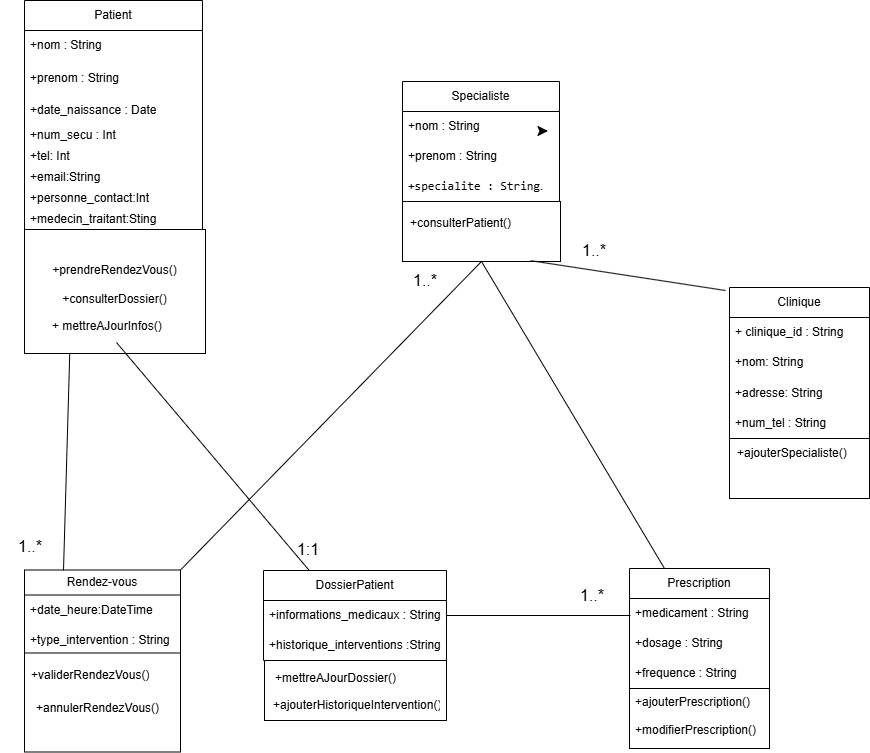

The diagram above was exported from draw.io. Its source (the exported page's mxGraphModel, read from the mxfile embedded in the PNG):
<mxGraphModel dx="1594" dy="858" grid="0" gridSize="10" guides="1" tooltips="1" connect="1" arrows="1" fold="1" page="0" pageScale="1" pageWidth="827" pageHeight="1169" math="0" shadow="0">
  <root>
    <mxCell id="0" />
    <mxCell id="1" parent="0" />
    <mxCell id="4800EvenVea0gAXNY4cw-15" style="edgeStyle=none;curved=1;rounded=0;orthogonalLoop=1;jettySize=auto;html=1;fontSize=12;startSize=8;endSize=8;" parent="1" edge="1">
      <mxGeometry relative="1" as="geometry">
        <mxPoint x="104.5" y="32.5" as="targetPoint" />
        <mxPoint x="103" y="32.5" as="sourcePoint" />
      </mxGeometry>
    </mxCell>
    <mxCell id="4800EvenVea0gAXNY4cw-11" value="Patient" style="swimlane;fontStyle=0;childLayout=stackLayout;horizontal=1;startSize=30;horizontalStack=0;resizeParent=1;resizeParentMax=0;resizeLast=0;collapsible=1;marginBottom=0;whiteSpace=wrap;html=1;" parent="1" vertex="1">
      <mxGeometry x="-419" y="-98" width="178" height="229" as="geometry">
        <mxRectangle x="-419" y="-98" width="72" height="30" as="alternateBounds" />
      </mxGeometry>
    </mxCell>
    <mxCell id="4800EvenVea0gAXNY4cw-12" value="+nom : String" style="text;strokeColor=none;fillColor=none;align=left;verticalAlign=middle;spacingLeft=4;spacingRight=4;overflow=hidden;points=[[0,0.5],[1,0.5]];portConstraint=eastwest;rotatable=0;whiteSpace=wrap;html=1;" parent="4800EvenVea0gAXNY4cw-11" vertex="1">
      <mxGeometry y="30" width="178" height="30" as="geometry" />
    </mxCell>
    <mxCell id="4800EvenVea0gAXNY4cw-13" value="+prenom : String" style="text;strokeColor=none;fillColor=none;align=left;verticalAlign=middle;spacingLeft=4;spacingRight=4;overflow=hidden;points=[[0,0.5],[1,0.5]];portConstraint=eastwest;rotatable=0;whiteSpace=wrap;html=1;" parent="4800EvenVea0gAXNY4cw-11" vertex="1">
      <mxGeometry y="60" width="178" height="36" as="geometry" />
    </mxCell>
    <mxCell id="4800EvenVea0gAXNY4cw-28" value="+date_naissance : Date" style="text;strokeColor=none;fillColor=none;align=left;verticalAlign=middle;spacingLeft=4;spacingRight=4;overflow=hidden;points=[[0,0.5],[1,0.5]];portConstraint=eastwest;rotatable=0;whiteSpace=wrap;html=1;" parent="4800EvenVea0gAXNY4cw-11" vertex="1">
      <mxGeometry y="96" width="178" height="28" as="geometry" />
    </mxCell>
    <mxCell id="4800EvenVea0gAXNY4cw-14" value="+num_secu : Int" style="text;strokeColor=none;fillColor=none;align=left;verticalAlign=middle;spacingLeft=4;spacingRight=4;overflow=hidden;points=[[0,0.5],[1,0.5]];portConstraint=eastwest;rotatable=0;whiteSpace=wrap;html=1;" parent="4800EvenVea0gAXNY4cw-11" vertex="1">
      <mxGeometry y="124" width="178" height="21" as="geometry" />
    </mxCell>
    <mxCell id="4800EvenVea0gAXNY4cw-94" value="+tel: Int" style="text;strokeColor=none;fillColor=none;align=left;verticalAlign=middle;spacingLeft=4;spacingRight=4;overflow=hidden;points=[[0,0.5],[1,0.5]];portConstraint=eastwest;rotatable=0;whiteSpace=wrap;html=1;" parent="4800EvenVea0gAXNY4cw-11" vertex="1">
      <mxGeometry y="145" width="178" height="21" as="geometry" />
    </mxCell>
    <mxCell id="4800EvenVea0gAXNY4cw-95" value="+email:String" style="text;strokeColor=none;fillColor=none;align=left;verticalAlign=middle;spacingLeft=4;spacingRight=4;overflow=hidden;points=[[0,0.5],[1,0.5]];portConstraint=eastwest;rotatable=0;whiteSpace=wrap;html=1;" parent="4800EvenVea0gAXNY4cw-11" vertex="1">
      <mxGeometry y="166" width="178" height="21" as="geometry" />
    </mxCell>
    <mxCell id="4800EvenVea0gAXNY4cw-96" value="+personne_contact:Int" style="text;strokeColor=none;fillColor=none;align=left;verticalAlign=middle;spacingLeft=4;spacingRight=4;overflow=hidden;points=[[0,0.5],[1,0.5]];portConstraint=eastwest;rotatable=0;whiteSpace=wrap;html=1;" parent="4800EvenVea0gAXNY4cw-11" vertex="1">
      <mxGeometry y="187" width="178" height="21" as="geometry" />
    </mxCell>
    <mxCell id="4800EvenVea0gAXNY4cw-97" value="+medecin_traitant:Sting" style="text;strokeColor=none;fillColor=none;align=left;verticalAlign=middle;spacingLeft=4;spacingRight=4;overflow=hidden;points=[[0,0.5],[1,0.5]];portConstraint=eastwest;rotatable=0;whiteSpace=wrap;html=1;" parent="4800EvenVea0gAXNY4cw-11" vertex="1">
      <mxGeometry y="208" width="178" height="21" as="geometry" />
    </mxCell>
    <mxCell id="4800EvenVea0gAXNY4cw-29" value="&lt;div&gt;&lt;br&gt;&lt;/div&gt;&lt;font style=&quot;vertical-align: inherit;&quot;&gt;&lt;font style=&quot;vertical-align: inherit;&quot;&gt;+prendreRendezVous()&lt;/font&gt;&lt;/font&gt;&lt;div&gt;&lt;span style=&quot;background-color: initial;&quot;&gt;&lt;br&gt;&lt;/span&gt;&lt;/div&gt;&lt;div&gt;&lt;span style=&quot;background-color: initial;&quot;&gt;&lt;font style=&quot;vertical-align: inherit;&quot;&gt;&lt;font style=&quot;vertical-align: inherit;&quot;&gt;+consulterDossier()&lt;/font&gt;&lt;/font&gt;&lt;/span&gt;&lt;div&gt;&lt;div&gt;&lt;br&gt;&lt;/div&gt;&lt;div&gt;&lt;br&gt;&lt;/div&gt;&lt;/div&gt;&lt;/div&gt;" style="rounded=0;whiteSpace=wrap;html=1;" parent="1" vertex="1">
      <mxGeometry x="-419" y="131" width="181" height="124" as="geometry" />
    </mxCell>
    <mxCell id="4800EvenVea0gAXNY4cw-31" value="Rendez-vous" style="swimlane;fontStyle=0;childLayout=stackLayout;horizontal=1;startSize=25;horizontalStack=0;resizeParent=1;resizeParentMax=0;resizeLast=0;collapsible=1;marginBottom=0;whiteSpace=wrap;html=1;" parent="1" vertex="1">
      <mxGeometry x="-419" y="471.5" width="156" height="85" as="geometry" />
    </mxCell>
    <mxCell id="4800EvenVea0gAXNY4cw-32" value="+date_heure:DateTime" style="text;strokeColor=none;fillColor=none;align=left;verticalAlign=middle;spacingLeft=4;spacingRight=4;overflow=hidden;points=[[0,0.5],[1,0.5]];portConstraint=eastwest;rotatable=0;whiteSpace=wrap;html=1;" parent="4800EvenVea0gAXNY4cw-31" vertex="1">
      <mxGeometry y="25" width="156" height="30" as="geometry" />
    </mxCell>
    <mxCell id="4800EvenVea0gAXNY4cw-34" value="+type_intervention : String" style="text;strokeColor=none;fillColor=none;align=left;verticalAlign=middle;spacingLeft=4;spacingRight=4;overflow=hidden;points=[[0,0.5],[1,0.5]];portConstraint=eastwest;rotatable=0;whiteSpace=wrap;html=1;" parent="4800EvenVea0gAXNY4cw-31" vertex="1">
      <mxGeometry y="55" width="156" height="30" as="geometry" />
    </mxCell>
    <mxCell id="4800EvenVea0gAXNY4cw-36" value="" style="rounded=0;whiteSpace=wrap;html=1;" parent="1" vertex="1">
      <mxGeometry x="-419" y="554.5" width="156" height="99" as="geometry" />
    </mxCell>
    <mxCell id="4800EvenVea0gAXNY4cw-37" value="+validerRendezVous()" style="text;strokeColor=none;fillColor=none;align=left;verticalAlign=middle;spacingLeft=4;spacingRight=4;overflow=hidden;points=[[0,0.5],[1,0.5]];portConstraint=eastwest;rotatable=0;whiteSpace=wrap;html=1;" parent="1" vertex="1">
      <mxGeometry x="-418" y="562" width="155" height="30" as="geometry" />
    </mxCell>
    <mxCell id="4800EvenVea0gAXNY4cw-38" value="DossierPatient" style="swimlane;fontStyle=0;childLayout=stackLayout;horizontal=1;startSize=30;horizontalStack=0;resizeParent=1;resizeParentMax=0;resizeLast=0;collapsible=1;marginBottom=0;whiteSpace=wrap;html=1;" parent="1" vertex="1">
      <mxGeometry x="-180" y="472" width="183" height="90" as="geometry" />
    </mxCell>
    <mxCell id="4800EvenVea0gAXNY4cw-39" value="+informations_medicaux : String" style="text;strokeColor=none;fillColor=none;align=left;verticalAlign=middle;spacingLeft=4;spacingRight=4;overflow=hidden;points=[[0,0.5],[1,0.5]];portConstraint=eastwest;rotatable=0;whiteSpace=wrap;html=1;" parent="4800EvenVea0gAXNY4cw-38" vertex="1">
      <mxGeometry y="30" width="183" height="30" as="geometry" />
    </mxCell>
    <mxCell id="4800EvenVea0gAXNY4cw-40" value="+historique_interventions :String" style="text;strokeColor=none;fillColor=none;align=left;verticalAlign=middle;spacingLeft=4;spacingRight=4;overflow=hidden;points=[[0,0.5],[1,0.5]];portConstraint=eastwest;rotatable=0;whiteSpace=wrap;html=1;" parent="4800EvenVea0gAXNY4cw-38" vertex="1">
      <mxGeometry y="60" width="183" height="30" as="geometry" />
    </mxCell>
    <mxCell id="4800EvenVea0gAXNY4cw-42" value="Prescription" style="swimlane;fontStyle=0;childLayout=stackLayout;horizontal=1;startSize=30;horizontalStack=0;resizeParent=1;resizeParentMax=0;resizeLast=0;collapsible=1;marginBottom=0;whiteSpace=wrap;html=1;" parent="1" vertex="1">
      <mxGeometry x="186" y="470" width="140" height="120" as="geometry" />
    </mxCell>
    <mxCell id="4800EvenVea0gAXNY4cw-43" value="+medicament : String" style="text;strokeColor=none;fillColor=none;align=left;verticalAlign=middle;spacingLeft=4;spacingRight=4;overflow=hidden;points=[[0,0.5],[1,0.5]];portConstraint=eastwest;rotatable=0;whiteSpace=wrap;html=1;" parent="4800EvenVea0gAXNY4cw-42" vertex="1">
      <mxGeometry y="30" width="140" height="30" as="geometry" />
    </mxCell>
    <mxCell id="4800EvenVea0gAXNY4cw-44" value="+dosage : String" style="text;strokeColor=none;fillColor=none;align=left;verticalAlign=middle;spacingLeft=4;spacingRight=4;overflow=hidden;points=[[0,0.5],[1,0.5]];portConstraint=eastwest;rotatable=0;whiteSpace=wrap;html=1;" parent="4800EvenVea0gAXNY4cw-42" vertex="1">
      <mxGeometry y="60" width="140" height="30" as="geometry" />
    </mxCell>
    <mxCell id="4800EvenVea0gAXNY4cw-45" value="+frequence : String" style="text;strokeColor=none;fillColor=none;align=left;verticalAlign=middle;spacingLeft=4;spacingRight=4;overflow=hidden;points=[[0,0.5],[1,0.5]];portConstraint=eastwest;rotatable=0;whiteSpace=wrap;html=1;" parent="4800EvenVea0gAXNY4cw-42" vertex="1">
      <mxGeometry y="90" width="140" height="30" as="geometry" />
    </mxCell>
    <mxCell id="4800EvenVea0gAXNY4cw-46" value="" style="rounded=0;whiteSpace=wrap;html=1;" parent="1" vertex="1">
      <mxGeometry x="-179" y="562" width="182" height="60" as="geometry" />
    </mxCell>
    <mxCell id="4800EvenVea0gAXNY4cw-47" value="+mettreAJourDossier()" style="text;strokeColor=none;fillColor=none;align=left;verticalAlign=middle;spacingLeft=4;spacingRight=4;overflow=hidden;points=[[0,0.5],[1,0.5]];portConstraint=eastwest;rotatable=0;whiteSpace=wrap;html=1;" parent="1" vertex="1">
      <mxGeometry x="-174" y="565" width="177" height="30" as="geometry" />
    </mxCell>
    <mxCell id="4800EvenVea0gAXNY4cw-48" value="" style="rounded=0;whiteSpace=wrap;html=1;" parent="1" vertex="1">
      <mxGeometry x="186" y="590" width="140" height="60" as="geometry" />
    </mxCell>
    <mxCell id="4800EvenVea0gAXNY4cw-49" value="+ajouterPrescription()" style="text;strokeColor=none;fillColor=none;align=left;verticalAlign=middle;spacingLeft=4;spacingRight=4;overflow=hidden;points=[[0,0.5],[1,0.5]];portConstraint=eastwest;rotatable=0;whiteSpace=wrap;html=1;" parent="1" vertex="1">
      <mxGeometry x="186" y="589" width="140" height="30" as="geometry" />
    </mxCell>
    <mxCell id="4800EvenVea0gAXNY4cw-50" value="Specialiste" style="swimlane;fontStyle=0;childLayout=stackLayout;horizontal=1;startSize=30;horizontalStack=0;resizeParent=1;resizeParentMax=0;resizeLast=0;collapsible=1;marginBottom=0;whiteSpace=wrap;html=1;" parent="1" vertex="1">
      <mxGeometry x="-41" y="-17" width="157" height="120" as="geometry" />
    </mxCell>
    <mxCell id="4800EvenVea0gAXNY4cw-51" value="+nom : String" style="text;strokeColor=none;fillColor=none;align=left;verticalAlign=middle;spacingLeft=4;spacingRight=4;overflow=hidden;points=[[0,0.5],[1,0.5]];portConstraint=eastwest;rotatable=0;whiteSpace=wrap;html=1;" parent="4800EvenVea0gAXNY4cw-50" vertex="1">
      <mxGeometry y="30" width="157" height="30" as="geometry" />
    </mxCell>
    <mxCell id="4800EvenVea0gAXNY4cw-52" value="+prenom : String" style="text;strokeColor=none;fillColor=none;align=left;verticalAlign=middle;spacingLeft=4;spacingRight=4;overflow=hidden;points=[[0,0.5],[1,0.5]];portConstraint=eastwest;rotatable=0;whiteSpace=wrap;html=1;" parent="4800EvenVea0gAXNY4cw-50" vertex="1">
      <mxGeometry y="60" width="157" height="30" as="geometry" />
    </mxCell>
    <mxCell id="4800EvenVea0gAXNY4cw-53" value="&lt;code&gt;+specialite : String&lt;/code&gt;." style="text;strokeColor=none;fillColor=none;align=left;verticalAlign=middle;spacingLeft=4;spacingRight=4;overflow=hidden;points=[[0,0.5],[1,0.5]];portConstraint=eastwest;rotatable=0;whiteSpace=wrap;html=1;" parent="4800EvenVea0gAXNY4cw-50" vertex="1">
      <mxGeometry y="90" width="157" height="30" as="geometry" />
    </mxCell>
    <mxCell id="4800EvenVea0gAXNY4cw-54" value="" style="rounded=0;whiteSpace=wrap;html=1;" parent="1" vertex="1">
      <mxGeometry x="-41" y="103" width="158" height="60" as="geometry" />
    </mxCell>
    <mxCell id="4800EvenVea0gAXNY4cw-55" value="+consulterPatient()" style="text;strokeColor=none;fillColor=none;align=left;verticalAlign=middle;spacingLeft=4;spacingRight=4;overflow=hidden;points=[[0,0.5],[1,0.5]];portConstraint=eastwest;rotatable=0;whiteSpace=wrap;html=1;" parent="1" vertex="1">
      <mxGeometry x="-39" y="110" width="156" height="30" as="geometry" />
    </mxCell>
    <mxCell id="4800EvenVea0gAXNY4cw-66" value="" style="endArrow=none;html=1;rounded=0;fontSize=12;startSize=8;endSize=8;curved=1;exitX=0.25;exitY=0;exitDx=0;exitDy=0;" parent="1" source="4800EvenVea0gAXNY4cw-38" edge="1">
      <mxGeometry width="50" height="50" relative="1" as="geometry">
        <mxPoint x="-147" y="485" as="sourcePoint" />
        <mxPoint x="-327" y="244" as="targetPoint" />
      </mxGeometry>
    </mxCell>
    <mxCell id="4800EvenVea0gAXNY4cw-72" value="" style="endArrow=none;html=1;rounded=0;fontSize=12;startSize=8;endSize=8;curved=1;entryX=0.5;entryY=1;entryDx=0;entryDy=0;exitX=1;exitY=0;exitDx=0;exitDy=0;" parent="1" source="4800EvenVea0gAXNY4cw-31" target="4800EvenVea0gAXNY4cw-54" edge="1">
      <mxGeometry width="50" height="50" relative="1" as="geometry">
        <mxPoint x="873" y="549" as="sourcePoint" />
        <mxPoint x="923" y="499" as="targetPoint" />
      </mxGeometry>
    </mxCell>
    <mxCell id="4800EvenVea0gAXNY4cw-73" value="1..*" style="text;html=1;align=center;verticalAlign=middle;whiteSpace=wrap;rounded=0;fontSize=16;" parent="1" vertex="1">
      <mxGeometry x="-443" y="433" width="60" height="30" as="geometry" />
    </mxCell>
    <mxCell id="4800EvenVea0gAXNY4cw-76" value="" style="endArrow=none;html=1;rounded=0;fontSize=12;startSize=8;endSize=8;curved=1;exitX=0.25;exitY=0;exitDx=0;exitDy=0;entryX=0.25;entryY=1;entryDx=0;entryDy=0;" parent="1" target="4800EvenVea0gAXNY4cw-29" edge="1">
      <mxGeometry width="50" height="50" relative="1" as="geometry">
        <mxPoint x="-380.0000000000002" y="472" as="sourcePoint" />
        <mxPoint x="-372" y="285" as="targetPoint" />
      </mxGeometry>
    </mxCell>
    <mxCell id="4800EvenVea0gAXNY4cw-75" value="+ mettreAJourInfos()" style="text;strokeColor=none;fillColor=none;align=left;verticalAlign=middle;spacingLeft=4;spacingRight=4;overflow=hidden;points=[[0,0.5],[1,0.5]];portConstraint=eastwest;rotatable=0;whiteSpace=wrap;html=1;" parent="1" vertex="1">
      <mxGeometry x="-397" y="213" width="144" height="30" as="geometry" />
    </mxCell>
    <mxCell id="4800EvenVea0gAXNY4cw-77" value="+annulerRendezVous()" style="text;strokeColor=none;fillColor=none;align=left;verticalAlign=middle;spacingLeft=4;spacingRight=4;overflow=hidden;points=[[0,0.5],[1,0.5]];portConstraint=eastwest;rotatable=0;whiteSpace=wrap;html=1;" parent="1" vertex="1">
      <mxGeometry x="-413.5" y="595" width="148" height="30" as="geometry" />
    </mxCell>
    <mxCell id="4800EvenVea0gAXNY4cw-80" value="" style="endArrow=none;html=1;rounded=0;fontSize=12;startSize=8;endSize=8;curved=1;entryX=0.5;entryY=1;entryDx=0;entryDy=0;exitX=0.25;exitY=0;exitDx=0;exitDy=0;" parent="1" source="4800EvenVea0gAXNY4cw-42" target="4800EvenVea0gAXNY4cw-54" edge="1">
      <mxGeometry width="50" height="50" relative="1" as="geometry">
        <mxPoint x="832" y="554" as="sourcePoint" />
        <mxPoint x="882" y="504" as="targetPoint" />
      </mxGeometry>
    </mxCell>
    <mxCell id="4800EvenVea0gAXNY4cw-81" value="+modifierPrescription()" style="text;strokeColor=none;fillColor=none;align=left;verticalAlign=middle;spacingLeft=4;spacingRight=4;overflow=hidden;points=[[0,0.5],[1,0.5]];portConstraint=eastwest;rotatable=0;whiteSpace=wrap;html=1;" parent="1" vertex="1">
      <mxGeometry x="186" y="619" width="138" height="25" as="geometry" />
    </mxCell>
    <mxCell id="4800EvenVea0gAXNY4cw-88" value="1..*" style="text;html=1;align=center;verticalAlign=middle;whiteSpace=wrap;rounded=0;fontSize=16;" parent="1" vertex="1">
      <mxGeometry x="-48" y="167" width="60" height="30" as="geometry" />
    </mxCell>
    <mxCell id="4800EvenVea0gAXNY4cw-89" value="" style="endArrow=none;html=1;rounded=0;fontSize=12;startSize=8;endSize=8;curved=1;entryX=1;entryY=0.5;entryDx=0;entryDy=0;" parent="1" target="4800EvenVea0gAXNY4cw-39" edge="1">
      <mxGeometry width="50" height="50" relative="1" as="geometry">
        <mxPoint x="187" y="517" as="sourcePoint" />
        <mxPoint x="285" y="458" as="targetPoint" />
      </mxGeometry>
    </mxCell>
    <mxCell id="4800EvenVea0gAXNY4cw-90" value="1..*" style="text;html=1;align=center;verticalAlign=middle;whiteSpace=wrap;rounded=0;fontSize=16;" parent="1" vertex="1">
      <mxGeometry x="119" y="482" width="60" height="30" as="geometry" />
    </mxCell>
    <mxCell id="4800EvenVea0gAXNY4cw-91" value="+ajouterHistoriqueIntervention()" style="text;strokeColor=none;fillColor=none;align=left;verticalAlign=middle;spacingLeft=4;spacingRight=4;overflow=hidden;points=[[0,0.5],[1,0.5]];portConstraint=eastwest;rotatable=0;whiteSpace=wrap;html=1;" parent="1" vertex="1">
      <mxGeometry x="-176.5" y="590" width="177" height="33" as="geometry" />
    </mxCell>
    <mxCell id="4800EvenVea0gAXNY4cw-92" value="1:1" style="text;html=1;align=center;verticalAlign=middle;whiteSpace=wrap;rounded=0;fontSize=16;" parent="1" vertex="1">
      <mxGeometry x="-165" y="436" width="60" height="30" as="geometry" />
    </mxCell>
    <mxCell id="5z2pvoYWMioBm6GxNKkd-1" value="&lt;font style=&quot;vertical-align: inherit;&quot;&gt;&lt;font style=&quot;vertical-align: inherit;&quot;&gt;Clinique&lt;/font&gt;&lt;/font&gt;" style="swimlane;fontStyle=0;childLayout=stackLayout;horizontal=1;startSize=30;horizontalStack=0;resizeParent=1;resizeParentMax=0;resizeLast=0;collapsible=1;marginBottom=0;whiteSpace=wrap;html=1;" parent="1" vertex="1">
      <mxGeometry x="286" y="189" width="140" height="151" as="geometry" />
    </mxCell>
    <mxCell id="5z2pvoYWMioBm6GxNKkd-2" value="&lt;font style=&quot;vertical-align: inherit;&quot;&gt;&lt;font style=&quot;vertical-align: inherit;&quot;&gt;+ clinique_id : String&lt;/font&gt;&lt;/font&gt;" style="text;strokeColor=none;fillColor=none;align=left;verticalAlign=middle;spacingLeft=4;spacingRight=4;overflow=hidden;points=[[0,0.5],[1,0.5]];portConstraint=eastwest;rotatable=0;whiteSpace=wrap;html=1;" parent="5z2pvoYWMioBm6GxNKkd-1" vertex="1">
      <mxGeometry y="30" width="140" height="30" as="geometry" />
    </mxCell>
    <mxCell id="5z2pvoYWMioBm6GxNKkd-3" value="+nom: String" style="text;strokeColor=none;fillColor=none;align=left;verticalAlign=middle;spacingLeft=4;spacingRight=4;overflow=hidden;points=[[0,0.5],[1,0.5]];portConstraint=eastwest;rotatable=0;whiteSpace=wrap;html=1;" parent="5z2pvoYWMioBm6GxNKkd-1" vertex="1">
      <mxGeometry y="60" width="140" height="30" as="geometry" />
    </mxCell>
    <mxCell id="5z2pvoYWMioBm6GxNKkd-4" value="+adresse: String" style="text;strokeColor=none;fillColor=none;align=left;verticalAlign=middle;spacingLeft=4;spacingRight=4;overflow=hidden;points=[[0,0.5],[1,0.5]];portConstraint=eastwest;rotatable=0;whiteSpace=wrap;html=1;" parent="5z2pvoYWMioBm6GxNKkd-1" vertex="1">
      <mxGeometry y="90" width="140" height="31" as="geometry" />
    </mxCell>
    <mxCell id="5z2pvoYWMioBm6GxNKkd-11" value="+num_tel : String" style="text;strokeColor=none;fillColor=none;align=left;verticalAlign=middle;spacingLeft=4;spacingRight=4;overflow=hidden;points=[[0,0.5],[1,0.5]];portConstraint=eastwest;rotatable=0;whiteSpace=wrap;html=1;" parent="5z2pvoYWMioBm6GxNKkd-1" vertex="1">
      <mxGeometry y="121" width="140" height="30" as="geometry" />
    </mxCell>
    <mxCell id="5z2pvoYWMioBm6GxNKkd-12" value="" style="rounded=0;whiteSpace=wrap;html=1;" parent="1" vertex="1">
      <mxGeometry x="286" y="340" width="140" height="60" as="geometry" />
    </mxCell>
    <mxCell id="5z2pvoYWMioBm6GxNKkd-13" value="+ajouterSpecialiste()" style="text;strokeColor=none;fillColor=none;align=left;verticalAlign=middle;spacingLeft=4;spacingRight=4;overflow=hidden;points=[[0,0.5],[1,0.5]];portConstraint=eastwest;rotatable=0;whiteSpace=wrap;html=1;" parent="1" vertex="1">
      <mxGeometry x="288" y="340" width="138" height="30" as="geometry" />
    </mxCell>
    <mxCell id="5z2pvoYWMioBm6GxNKkd-15" value="" style="endArrow=none;html=1;rounded=0;exitX=0.811;exitY=0.986;exitDx=0;exitDy=0;exitPerimeter=0;" parent="1" source="4800EvenVea0gAXNY4cw-54" edge="1">
      <mxGeometry width="50" height="50" relative="1" as="geometry">
        <mxPoint x="52" y="324" as="sourcePoint" />
        <mxPoint x="282" y="192" as="targetPoint" />
      </mxGeometry>
    </mxCell>
    <mxCell id="5z2pvoYWMioBm6GxNKkd-17" value="1..*" style="text;html=1;align=center;verticalAlign=middle;whiteSpace=wrap;rounded=0;fontSize=16;" parent="1" vertex="1">
      <mxGeometry x="121" y="137" width="60" height="30" as="geometry" />
    </mxCell>
  </root>
</mxGraphModel>